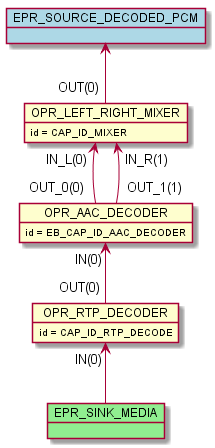

The diagram above was rendered by PlantUML. Its source (embedded in the PNG):
@startuml inline_umlgraph_18.png
    object OPR_RTP_DECODER
    OPR_RTP_DECODER : id = CAP_ID_RTP_DECODE
    object OPR_AAC_DECODER
    OPR_AAC_DECODER : id = EB_CAP_ID_AAC_DECODER
    object OPR_LEFT_RIGHT_MIXER
    OPR_LEFT_RIGHT_MIXER : id = CAP_ID_MIXER
    OPR_AAC_DECODER "IN(0)"<-- "OUT(0)" OPR_RTP_DECODER
    OPR_LEFT_RIGHT_MIXER "IN_L(0)"<-- "OUT_0(0)" OPR_AAC_DECODER
    OPR_LEFT_RIGHT_MIXER "IN_R(1)"<-- "OUT_1(1)" OPR_AAC_DECODER
    object EPR_SINK_MEDIA #lightgreen
    OPR_RTP_DECODER "IN(0)" <-- EPR_SINK_MEDIA
    object EPR_SOURCE_DECODED_PCM #lightblue
    EPR_SOURCE_DECODED_PCM <-- "OUT(0)" OPR_LEFT_RIGHT_MIXER
@enduml